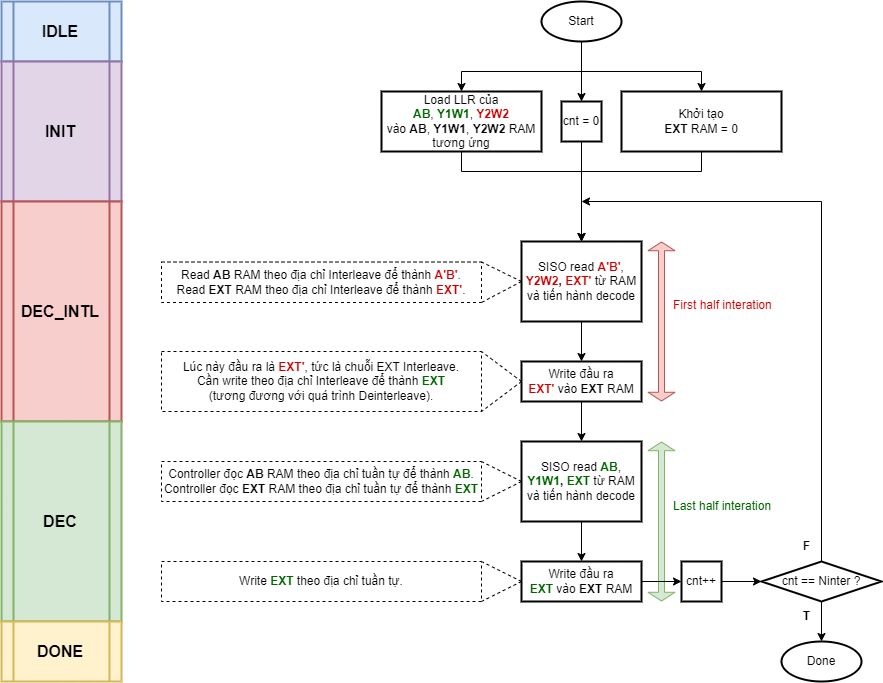

The diagram above was exported from draw.io. Its source (the exported page's mxGraphModel, read from the mxfile embedded in the PNG):
<mxGraphModel dx="1127" dy="2294" grid="1" gridSize="10" guides="1" tooltips="1" connect="1" arrows="1" fold="1" page="1" pageScale="1" pageWidth="850" pageHeight="1100" math="0" shadow="0">
  <root>
    <mxCell id="0" />
    <mxCell id="1" parent="0" />
    <mxCell id="VFoHJapbg0TRB06OxKTF-1" value="" style="shape=flexArrow;endArrow=classic;startArrow=classic;html=1;rounded=0;width=6;endSize=2.5749999999999997;startSize=2.5749999999999997;fillColor=#d5e8d4;strokeColor=#82b366;" edge="1" parent="1">
      <mxGeometry width="100" height="100" relative="1" as="geometry">
        <mxPoint x="2300" y="600" as="sourcePoint" />
        <mxPoint x="2300" y="440" as="targetPoint" />
      </mxGeometry>
    </mxCell>
    <mxCell id="VFoHJapbg0TRB06OxKTF-2" value="" style="edgeStyle=orthogonalEdgeStyle;rounded=0;orthogonalLoop=1;jettySize=auto;html=1;" edge="1" parent="1" source="VFoHJapbg0TRB06OxKTF-5" target="VFoHJapbg0TRB06OxKTF-7">
      <mxGeometry relative="1" as="geometry">
        <Array as="points">
          <mxPoint x="2220" y="70" />
          <mxPoint x="2100" y="70" />
        </Array>
      </mxGeometry>
    </mxCell>
    <mxCell id="VFoHJapbg0TRB06OxKTF-3" style="edgeStyle=orthogonalEdgeStyle;rounded=0;orthogonalLoop=1;jettySize=auto;html=1;exitX=0.5;exitY=1;exitDx=0;exitDy=0;entryX=0.5;entryY=0;entryDx=0;entryDy=0;" edge="1" parent="1" source="VFoHJapbg0TRB06OxKTF-5" target="VFoHJapbg0TRB06OxKTF-13">
      <mxGeometry relative="1" as="geometry">
        <Array as="points">
          <mxPoint x="2220" y="70" />
          <mxPoint x="2340" y="70" />
        </Array>
      </mxGeometry>
    </mxCell>
    <mxCell id="VFoHJapbg0TRB06OxKTF-4" style="edgeStyle=orthogonalEdgeStyle;rounded=0;orthogonalLoop=1;jettySize=auto;html=1;exitX=0.5;exitY=1;exitDx=0;exitDy=0;entryX=0.5;entryY=0;entryDx=0;entryDy=0;" edge="1" parent="1" source="VFoHJapbg0TRB06OxKTF-5" target="VFoHJapbg0TRB06OxKTF-39">
      <mxGeometry relative="1" as="geometry" />
    </mxCell>
    <mxCell id="VFoHJapbg0TRB06OxKTF-5" value="Start" style="ellipse;whiteSpace=wrap;html=1;strokeWidth=2;" vertex="1" parent="1">
      <mxGeometry x="2180" width="80" height="40" as="geometry" />
    </mxCell>
    <mxCell id="VFoHJapbg0TRB06OxKTF-6" value="" style="edgeStyle=orthogonalEdgeStyle;rounded=0;orthogonalLoop=1;jettySize=auto;html=1;" edge="1" parent="1" source="VFoHJapbg0TRB06OxKTF-7" target="VFoHJapbg0TRB06OxKTF-9">
      <mxGeometry relative="1" as="geometry">
        <Array as="points">
          <mxPoint x="2100" y="170" />
          <mxPoint x="2220" y="170" />
        </Array>
      </mxGeometry>
    </mxCell>
    <mxCell id="VFoHJapbg0TRB06OxKTF-7" value="Load LLR của&lt;div&gt;&lt;b&gt;&lt;font style=&quot;color: rgb(0, 102, 0);&quot;&gt;AB&lt;/font&gt;&lt;/b&gt;, &lt;b&gt;&lt;font style=&quot;color: rgb(0, 102, 0);&quot;&gt;Y1W1&lt;/font&gt;&lt;/b&gt;, &lt;b&gt;&lt;font style=&quot;color: rgb(204, 0, 0);&quot;&gt;Y2W2&lt;/font&gt;&lt;/b&gt;&lt;/div&gt;&lt;div&gt;vào &lt;b&gt;AB&lt;/b&gt;, &lt;b&gt;Y1W1&lt;/b&gt;, &lt;b&gt;Y2W2 &lt;/b&gt;RAM tương ứng&lt;/div&gt;" style="rounded=0;whiteSpace=wrap;html=1;spacing=5;strokeWidth=2;" vertex="1" parent="1">
      <mxGeometry x="2020" y="90" width="160" height="60" as="geometry" />
    </mxCell>
    <mxCell id="VFoHJapbg0TRB06OxKTF-8" value="" style="edgeStyle=orthogonalEdgeStyle;rounded=0;orthogonalLoop=1;jettySize=auto;html=1;" edge="1" parent="1" source="VFoHJapbg0TRB06OxKTF-9" target="VFoHJapbg0TRB06OxKTF-11">
      <mxGeometry relative="1" as="geometry">
        <mxPoint x="2220" y="360" as="targetPoint" />
      </mxGeometry>
    </mxCell>
    <mxCell id="VFoHJapbg0TRB06OxKTF-9" value="SISO read &lt;b&gt;&lt;font style=&quot;color: rgb(204, 0, 0);&quot;&gt;A'B'&lt;/font&gt;&lt;/b&gt;, &lt;b&gt;&lt;font style=&quot;color: rgb(204, 0, 0);&quot;&gt;Y2W2&lt;/font&gt;, &lt;font style=&quot;color: rgb(204, 0, 0);&quot;&gt;EXT'&lt;/font&gt;&lt;/b&gt;&amp;nbsp;từ RAM và tiến hành decode" style="rounded=0;whiteSpace=wrap;html=1;spacing=5;strokeWidth=2;" vertex="1" parent="1">
      <mxGeometry x="2160" y="240" width="120" height="80" as="geometry" />
    </mxCell>
    <mxCell id="VFoHJapbg0TRB06OxKTF-10" value="" style="edgeStyle=orthogonalEdgeStyle;rounded=0;orthogonalLoop=1;jettySize=auto;html=1;" edge="1" parent="1" source="VFoHJapbg0TRB06OxKTF-11" target="VFoHJapbg0TRB06OxKTF-18">
      <mxGeometry relative="1" as="geometry" />
    </mxCell>
    <mxCell id="VFoHJapbg0TRB06OxKTF-11" value="Write đầu ra &lt;b&gt;&lt;font style=&quot;color: rgb(204, 0, 0);&quot;&gt;EXT'&lt;/font&gt;&amp;nbsp;&lt;/b&gt;vào &lt;b&gt;EXT &lt;/b&gt;RAM" style="rounded=0;whiteSpace=wrap;html=1;spacing=5;strokeWidth=2;" vertex="1" parent="1">
      <mxGeometry x="2160" y="360" width="120" height="40" as="geometry" />
    </mxCell>
    <mxCell id="VFoHJapbg0TRB06OxKTF-12" style="edgeStyle=orthogonalEdgeStyle;rounded=0;orthogonalLoop=1;jettySize=auto;html=1;exitX=0.5;exitY=1;exitDx=0;exitDy=0;entryX=0.5;entryY=0;entryDx=0;entryDy=0;" edge="1" parent="1" source="VFoHJapbg0TRB06OxKTF-13" target="VFoHJapbg0TRB06OxKTF-9">
      <mxGeometry relative="1" as="geometry">
        <Array as="points">
          <mxPoint x="2340" y="170" />
          <mxPoint x="2220" y="170" />
        </Array>
      </mxGeometry>
    </mxCell>
    <mxCell id="VFoHJapbg0TRB06OxKTF-13" value="Khởi tạo&lt;div&gt;&lt;b&gt;&lt;font style=&quot;color: rgb(0, 0, 0);&quot;&gt;EXT &lt;/font&gt;&lt;/b&gt;RAM = 0&lt;/div&gt;" style="rounded=0;whiteSpace=wrap;html=1;spacing=5;strokeWidth=2;" vertex="1" parent="1">
      <mxGeometry x="2260" y="90" width="160" height="60" as="geometry" />
    </mxCell>
    <mxCell id="VFoHJapbg0TRB06OxKTF-14" value="Read&amp;nbsp;&lt;b&gt;AB &lt;/b&gt;RAM theo địa chỉ Interleave để thành &lt;b&gt;&lt;font style=&quot;color: rgb(204, 0, 0);&quot;&gt;A'B'&lt;/font&gt;&lt;/b&gt;.&lt;div&gt;&lt;div&gt;Read&amp;nbsp;&lt;b&gt;EXT&amp;nbsp;&lt;/b&gt;RAM theo địa chỉ Interleave để thành&amp;nbsp;&lt;b&gt;&lt;font style=&quot;color: rgb(204, 0, 0);&quot;&gt;EXT'&lt;/font&gt;&lt;/b&gt;.&lt;br&gt;&lt;/div&gt;&lt;/div&gt;" style="rounded=0;whiteSpace=wrap;html=1;spacing=5;dashed=1;" vertex="1" parent="1">
      <mxGeometry x="1800" y="260.5" width="320" height="40.5" as="geometry" />
    </mxCell>
    <mxCell id="VFoHJapbg0TRB06OxKTF-15" value="" style="endArrow=none;html=1;rounded=0;entryX=1;entryY=0;entryDx=0;entryDy=0;exitX=0;exitY=0.5;exitDx=0;exitDy=0;dashed=1;" edge="1" parent="1" source="VFoHJapbg0TRB06OxKTF-9" target="VFoHJapbg0TRB06OxKTF-14">
      <mxGeometry width="50" height="50" relative="1" as="geometry">
        <mxPoint x="2250" y="320" as="sourcePoint" />
        <mxPoint x="2300" y="270" as="targetPoint" />
      </mxGeometry>
    </mxCell>
    <mxCell id="VFoHJapbg0TRB06OxKTF-16" value="" style="endArrow=none;html=1;rounded=0;entryX=1;entryY=1;entryDx=0;entryDy=0;exitX=0;exitY=0.5;exitDx=0;exitDy=0;dashed=1;" edge="1" parent="1" source="VFoHJapbg0TRB06OxKTF-9" target="VFoHJapbg0TRB06OxKTF-14">
      <mxGeometry width="50" height="50" relative="1" as="geometry">
        <mxPoint x="2170" y="270" as="sourcePoint" />
        <mxPoint x="2130" y="250" as="targetPoint" />
      </mxGeometry>
    </mxCell>
    <mxCell id="VFoHJapbg0TRB06OxKTF-17" value="" style="edgeStyle=orthogonalEdgeStyle;rounded=0;orthogonalLoop=1;jettySize=auto;html=1;" edge="1" parent="1" source="VFoHJapbg0TRB06OxKTF-18" target="VFoHJapbg0TRB06OxKTF-26">
      <mxGeometry relative="1" as="geometry" />
    </mxCell>
    <mxCell id="VFoHJapbg0TRB06OxKTF-18" value="SISO read &lt;b&gt;&lt;font style=&quot;color: rgb(0, 102, 0);&quot;&gt;AB&lt;/font&gt;&lt;/b&gt;, &lt;b&gt;&lt;font style=&quot;color: rgb(0, 102, 0);&quot;&gt;Y1W1&lt;/font&gt;, &lt;font style=&quot;color: rgb(0, 102, 0);&quot;&gt;EXT&lt;/font&gt;&lt;/b&gt;&lt;font style=&quot;color: rgb(0, 102, 0);&quot;&gt;&amp;nbsp;&lt;/font&gt;từ RAM và tiến hành decode" style="rounded=0;whiteSpace=wrap;html=1;spacing=5;strokeWidth=2;" vertex="1" parent="1">
      <mxGeometry x="2160" y="440" width="120" height="80" as="geometry" />
    </mxCell>
    <mxCell id="VFoHJapbg0TRB06OxKTF-19" value="Controller đọc &lt;b&gt;AB &lt;/b&gt;RAM theo địa chỉ tuần tự để thành &lt;font style=&quot;color: rgb(0, 102, 0);&quot;&gt;&lt;b&gt;AB&lt;/b&gt;&lt;/font&gt;.&lt;div&gt;&lt;div&gt;Controller đọc &lt;b&gt;EXT &lt;/b&gt;RAM theo địa chỉ tuần tự để thành &lt;b&gt;&lt;font style=&quot;color: rgb(0, 102, 0);&quot;&gt;EXT&lt;/font&gt;&lt;/b&gt;&lt;/div&gt;&lt;/div&gt;" style="rounded=0;whiteSpace=wrap;html=1;spacing=-1;dashed=1;" vertex="1" parent="1">
      <mxGeometry x="1800" y="460" width="320" height="40" as="geometry" />
    </mxCell>
    <mxCell id="VFoHJapbg0TRB06OxKTF-20" value="" style="endArrow=none;html=1;rounded=0;entryX=1;entryY=0;entryDx=0;entryDy=0;exitX=0;exitY=0.5;exitDx=0;exitDy=0;dashed=1;" edge="1" parent="1" source="VFoHJapbg0TRB06OxKTF-18" target="VFoHJapbg0TRB06OxKTF-19">
      <mxGeometry width="50" height="50" relative="1" as="geometry">
        <mxPoint x="2170" y="310" as="sourcePoint" />
        <mxPoint x="2130" y="370" as="targetPoint" />
      </mxGeometry>
    </mxCell>
    <mxCell id="VFoHJapbg0TRB06OxKTF-21" value="" style="endArrow=none;html=1;rounded=0;entryX=1;entryY=1;entryDx=0;entryDy=0;exitX=0;exitY=0.5;exitDx=0;exitDy=0;dashed=1;" edge="1" parent="1" source="VFoHJapbg0TRB06OxKTF-18" target="VFoHJapbg0TRB06OxKTF-19">
      <mxGeometry width="50" height="50" relative="1" as="geometry">
        <mxPoint x="2170" y="450" as="sourcePoint" />
        <mxPoint x="2130" y="410" as="targetPoint" />
      </mxGeometry>
    </mxCell>
    <mxCell id="VFoHJapbg0TRB06OxKTF-22" value="Lúc này đầu ra là&amp;nbsp;&lt;b&gt;&lt;font style=&quot;color: rgb(204, 0, 0);&quot;&gt;EXT'&lt;/font&gt;&lt;/b&gt;, tức là chuỗi EXT Interleave.&lt;div&gt;Cần write theo địa chỉ Interleave để thành &lt;b&gt;&lt;font style=&quot;color: rgb(0, 102, 0);&quot;&gt;EXT&lt;/font&gt;&lt;/b&gt;&lt;/div&gt;&lt;div&gt;(tương đương với quá trình Deinterleave).&lt;/div&gt;" style="rounded=0;whiteSpace=wrap;html=1;spacing=0;dashed=1;" vertex="1" parent="1">
      <mxGeometry x="1800" y="350" width="320" height="60" as="geometry" />
    </mxCell>
    <mxCell id="VFoHJapbg0TRB06OxKTF-23" value="" style="endArrow=none;html=1;rounded=0;entryX=1;entryY=0;entryDx=0;entryDy=0;exitX=0;exitY=0.5;exitDx=0;exitDy=0;dashed=1;" edge="1" parent="1" source="VFoHJapbg0TRB06OxKTF-11" target="VFoHJapbg0TRB06OxKTF-22">
      <mxGeometry width="50" height="50" relative="1" as="geometry">
        <mxPoint x="2170" y="310" as="sourcePoint" />
        <mxPoint x="2130" y="370" as="targetPoint" />
      </mxGeometry>
    </mxCell>
    <mxCell id="VFoHJapbg0TRB06OxKTF-24" value="" style="endArrow=none;html=1;rounded=0;entryX=1;entryY=1;entryDx=0;entryDy=0;exitX=0;exitY=0.5;exitDx=0;exitDy=0;dashed=1;" edge="1" parent="1" source="VFoHJapbg0TRB06OxKTF-11" target="VFoHJapbg0TRB06OxKTF-22">
      <mxGeometry width="50" height="50" relative="1" as="geometry">
        <mxPoint x="2290" y="390" as="sourcePoint" />
        <mxPoint x="2370" y="360" as="targetPoint" />
      </mxGeometry>
    </mxCell>
    <mxCell id="VFoHJapbg0TRB06OxKTF-25" style="edgeStyle=orthogonalEdgeStyle;rounded=0;orthogonalLoop=1;jettySize=auto;html=1;exitX=1;exitY=0.5;exitDx=0;exitDy=0;" edge="1" parent="1" source="VFoHJapbg0TRB06OxKTF-26" target="VFoHJapbg0TRB06OxKTF-33">
      <mxGeometry relative="1" as="geometry" />
    </mxCell>
    <mxCell id="VFoHJapbg0TRB06OxKTF-26" value="Write đầu ra &lt;b&gt;&lt;font style=&quot;color: rgb(0, 102, 0);&quot;&gt;&lt;font&gt;EXT&lt;/font&gt;&amp;nbsp;&lt;/font&gt;&lt;/b&gt;vào &lt;b&gt;EXT &lt;/b&gt;RAM" style="rounded=0;whiteSpace=wrap;html=1;spacing=5;strokeWidth=2;" vertex="1" parent="1">
      <mxGeometry x="2160" y="560" width="120" height="40" as="geometry" />
    </mxCell>
    <mxCell id="VFoHJapbg0TRB06OxKTF-27" value="Write &lt;b&gt;&lt;font style=&quot;color: rgb(0, 102, 0);&quot;&gt;EXT &lt;/font&gt;&lt;/b&gt;theo địa chỉ tuần tự." style="rounded=0;whiteSpace=wrap;html=1;spacing=5;dashed=1;" vertex="1" parent="1">
      <mxGeometry x="1800" y="560" width="320" height="40" as="geometry" />
    </mxCell>
    <mxCell id="VFoHJapbg0TRB06OxKTF-28" value="" style="endArrow=none;html=1;rounded=0;entryX=1;entryY=0;entryDx=0;entryDy=0;exitX=0;exitY=0.5;exitDx=0;exitDy=0;dashed=1;" edge="1" parent="1" source="VFoHJapbg0TRB06OxKTF-26" target="VFoHJapbg0TRB06OxKTF-27">
      <mxGeometry width="50" height="50" relative="1" as="geometry">
        <mxPoint x="2170" y="380" as="sourcePoint" />
        <mxPoint x="2130" y="360" as="targetPoint" />
      </mxGeometry>
    </mxCell>
    <mxCell id="VFoHJapbg0TRB06OxKTF-29" value="" style="edgeStyle=orthogonalEdgeStyle;rounded=0;orthogonalLoop=1;jettySize=auto;html=1;" edge="1" parent="1" source="VFoHJapbg0TRB06OxKTF-31" target="VFoHJapbg0TRB06OxKTF-34">
      <mxGeometry relative="1" as="geometry" />
    </mxCell>
    <mxCell id="VFoHJapbg0TRB06OxKTF-30" style="edgeStyle=orthogonalEdgeStyle;rounded=0;orthogonalLoop=1;jettySize=auto;html=1;exitX=0.5;exitY=0;exitDx=0;exitDy=0;" edge="1" parent="1" source="VFoHJapbg0TRB06OxKTF-31">
      <mxGeometry relative="1" as="geometry">
        <mxPoint x="2220" y="200" as="targetPoint" />
        <Array as="points">
          <mxPoint x="2460" y="200" />
        </Array>
      </mxGeometry>
    </mxCell>
    <mxCell id="VFoHJapbg0TRB06OxKTF-31" value="cnt == Ninter ?" style="rhombus;whiteSpace=wrap;html=1;strokeWidth=2;" vertex="1" parent="1">
      <mxGeometry x="2400" y="560" width="120" height="40" as="geometry" />
    </mxCell>
    <mxCell id="VFoHJapbg0TRB06OxKTF-32" style="edgeStyle=orthogonalEdgeStyle;rounded=0;orthogonalLoop=1;jettySize=auto;html=1;exitX=1;exitY=0.5;exitDx=0;exitDy=0;entryX=0;entryY=0.5;entryDx=0;entryDy=0;" edge="1" parent="1" source="VFoHJapbg0TRB06OxKTF-33" target="VFoHJapbg0TRB06OxKTF-31">
      <mxGeometry relative="1" as="geometry" />
    </mxCell>
    <mxCell id="VFoHJapbg0TRB06OxKTF-33" value="cnt++" style="rounded=0;whiteSpace=wrap;html=1;strokeWidth=2;" vertex="1" parent="1">
      <mxGeometry x="2320" y="560" width="40" height="40" as="geometry" />
    </mxCell>
    <mxCell id="VFoHJapbg0TRB06OxKTF-34" value="Done" style="ellipse;whiteSpace=wrap;html=1;strokeWidth=2;" vertex="1" parent="1">
      <mxGeometry x="2420" y="640" width="80" height="40" as="geometry" />
    </mxCell>
    <mxCell id="VFoHJapbg0TRB06OxKTF-35" value="T" style="text;html=1;align=center;verticalAlign=middle;resizable=0;points=[];autosize=1;strokeColor=none;fillColor=none;fontStyle=1" vertex="1" parent="1">
      <mxGeometry x="2430" y="600" width="30" height="30" as="geometry" />
    </mxCell>
    <mxCell id="VFoHJapbg0TRB06OxKTF-36" value="F" style="text;html=1;align=center;verticalAlign=middle;resizable=0;points=[];autosize=1;strokeColor=none;fillColor=none;fontStyle=1" vertex="1" parent="1">
      <mxGeometry x="2430" y="530" width="30" height="30" as="geometry" />
    </mxCell>
    <mxCell id="VFoHJapbg0TRB06OxKTF-37" value="" style="endArrow=none;html=1;rounded=0;entryX=1;entryY=1;entryDx=0;entryDy=0;exitX=0;exitY=0.5;exitDx=0;exitDy=0;dashed=1;" edge="1" parent="1" source="VFoHJapbg0TRB06OxKTF-26" target="VFoHJapbg0TRB06OxKTF-27">
      <mxGeometry width="50" height="50" relative="1" as="geometry">
        <mxPoint x="2170" y="580" as="sourcePoint" />
        <mxPoint x="2130" y="610" as="targetPoint" />
      </mxGeometry>
    </mxCell>
    <mxCell id="VFoHJapbg0TRB06OxKTF-38" style="edgeStyle=orthogonalEdgeStyle;rounded=0;orthogonalLoop=1;jettySize=auto;html=1;exitX=0.5;exitY=1;exitDx=0;exitDy=0;entryX=0.5;entryY=0;entryDx=0;entryDy=0;" edge="1" parent="1" source="VFoHJapbg0TRB06OxKTF-39" target="VFoHJapbg0TRB06OxKTF-9">
      <mxGeometry relative="1" as="geometry" />
    </mxCell>
    <mxCell id="VFoHJapbg0TRB06OxKTF-39" value="cnt = 0" style="rounded=0;whiteSpace=wrap;html=1;strokeWidth=2;" vertex="1" parent="1">
      <mxGeometry x="2200" y="100" width="40" height="40" as="geometry" />
    </mxCell>
    <mxCell id="VFoHJapbg0TRB06OxKTF-40" value="" style="shape=flexArrow;endArrow=classic;startArrow=classic;html=1;rounded=0;width=6;endSize=2.5749999999999997;startSize=2.5749999999999997;fillColor=#f8cecc;strokeColor=#b85450;" edge="1" parent="1">
      <mxGeometry width="100" height="100" relative="1" as="geometry">
        <mxPoint x="2300" y="400" as="sourcePoint" />
        <mxPoint x="2300" y="240" as="targetPoint" />
      </mxGeometry>
    </mxCell>
    <mxCell id="VFoHJapbg0TRB06OxKTF-41" value="First half interation" style="text;html=1;align=left;verticalAlign=middle;resizable=0;points=[];autosize=1;strokeColor=none;fillColor=none;rotation=0;fontColor=#CC0000;" vertex="1" parent="1">
      <mxGeometry x="2310" y="288.5" width="120" height="30" as="geometry" />
    </mxCell>
    <mxCell id="VFoHJapbg0TRB06OxKTF-42" value="Last half interation" style="text;html=1;align=left;verticalAlign=middle;resizable=0;points=[];autosize=1;strokeColor=none;fillColor=none;rotation=0;fontColor=#006600;" vertex="1" parent="1">
      <mxGeometry x="2310" y="490" width="120" height="30" as="geometry" />
    </mxCell>
    <mxCell id="VFoHJapbg0TRB06OxKTF-43" value="IDLE" style="shape=process;whiteSpace=wrap;html=1;backgroundOutline=1;fillColor=#dae8fc;strokeColor=#6c8ebf;strokeWidth=2;fontStyle=1;fontSize=16;" vertex="1" parent="1">
      <mxGeometry x="1640" width="120" height="60" as="geometry" />
    </mxCell>
    <mxCell id="VFoHJapbg0TRB06OxKTF-44" value="INIT" style="shape=process;whiteSpace=wrap;html=1;backgroundOutline=1;fillColor=#e1d5e7;strokeColor=#9673a6;strokeWidth=2;fontStyle=1;fontSize=16;" vertex="1" parent="1">
      <mxGeometry x="1640" y="60" width="120" height="140" as="geometry" />
    </mxCell>
    <mxCell id="VFoHJapbg0TRB06OxKTF-45" value="DEC_INTL" style="shape=process;whiteSpace=wrap;html=1;backgroundOutline=1;fillColor=#f8cecc;strokeColor=#b85450;strokeWidth=2;fontStyle=1;fontSize=16;" vertex="1" parent="1">
      <mxGeometry x="1640" y="200" width="120" height="220" as="geometry" />
    </mxCell>
    <mxCell id="VFoHJapbg0TRB06OxKTF-46" value="DEC" style="shape=process;whiteSpace=wrap;html=1;backgroundOutline=1;fillColor=#d5e8d4;strokeColor=#82b366;strokeWidth=2;fontStyle=1;fontSize=16;" vertex="1" parent="1">
      <mxGeometry x="1640" y="420" width="120" height="200" as="geometry" />
    </mxCell>
    <mxCell id="VFoHJapbg0TRB06OxKTF-47" value="DONE" style="shape=process;whiteSpace=wrap;html=1;backgroundOutline=1;fillColor=#fff2cc;strokeColor=#d6b656;strokeWidth=2;fontStyle=1;fontSize=16;" vertex="1" parent="1">
      <mxGeometry x="1640" y="620" width="120" height="60" as="geometry" />
    </mxCell>
  </root>
</mxGraphModel>